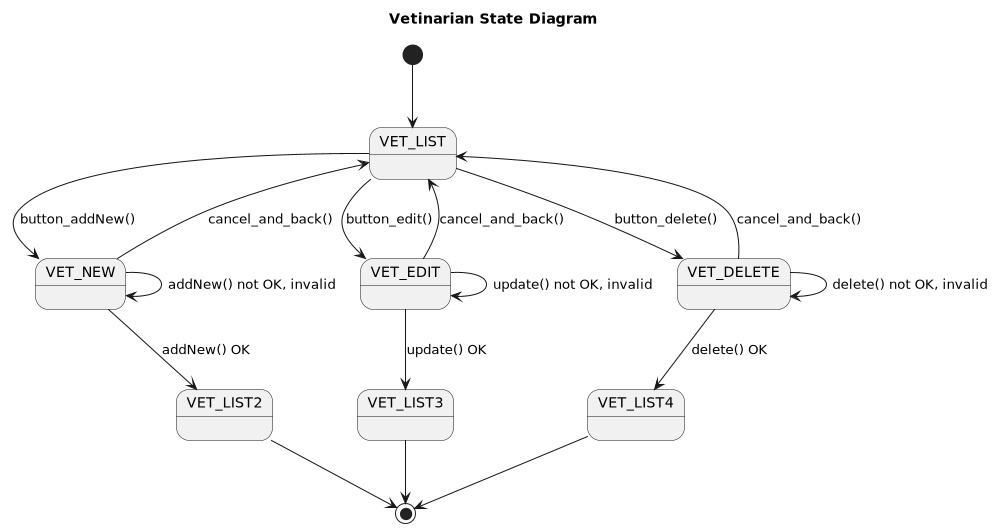

The diagram above was rendered by PlantUML. Its source (embedded in the PNG):
@startuml

title Vetinarian State Diagram

'https://plantuml.com/state-diagram

' left to right direction
top to bottom direction

scale 1000 width

[*] --> VET_LIST

VET_LIST --> VET_NEW : button_addNew()
VET_LIST --> VET_EDIT: button_edit()
VET_LIST --> VET_DELETE: button_delete()

VET_NEW --> VET_LIST: cancel_and_back()
VET_NEW --> VET_LIST2: addNew() OK

VET_EDIT --> VET_LIST: cancel_and_back()
VET_EDIT --> VET_LIST3: update() OK

VET_DELETE --> VET_LIST: cancel_and_back()
VET_DELETE --> VET_LIST4: delete() OK

VET_LIST2 --> [*]
VET_LIST3 --> [*]
VET_LIST4 --> [*]


state VET_NEW {
    VET_NEW --> VET_NEW : addNew() not OK, invalid
}
state VET_EDIT {
    VET_EDIT --> VET_EDIT: update() not OK, invalid
}
state VET_DELETE {
    VET_DELETE --> VET_DELETE: delete() not OK, invalid
}


@enduml